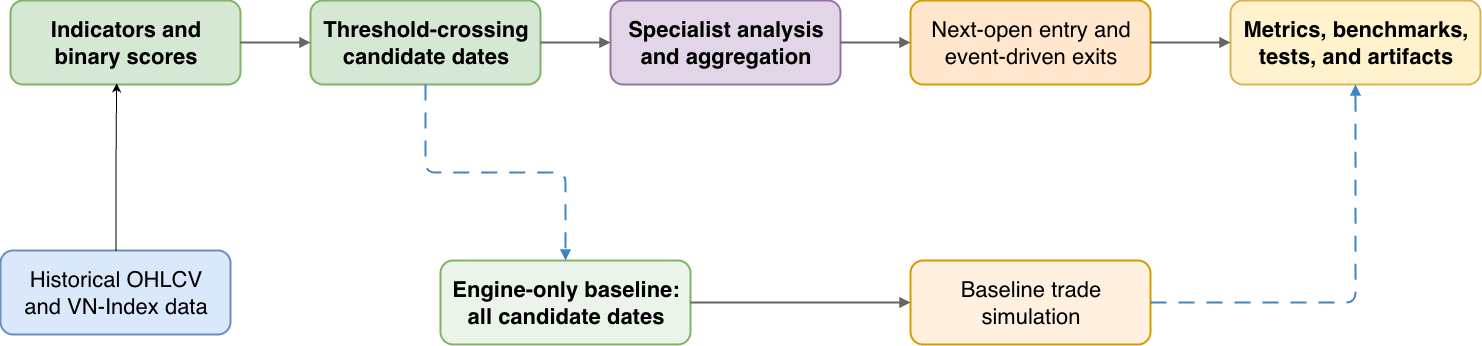

The diagram above was exported from draw.io. Its source (the exported page's mxGraphModel, read from the mxfile embedded in the PNG):
<mxGraphModel dx="1803" dy="1021" grid="1" gridSize="10" guides="1" tooltips="1" connect="1" arrows="1" fold="1" page="1" pageScale="1" pageWidth="1900" pageHeight="650" math="0" shadow="0">
  <root>
    <mxCell id="0" />
    <mxCell id="1" parent="0" />
    <mxCell id="2" parent="1" style="rounded=1;whiteSpace=wrap;html=1;fillColor=#dae8fc;strokeColor=#6c8ebf;strokeWidth=2;fontSize=22;spacing=8;" value="Historical OHLCV&lt;br&gt;and VN-Index data" vertex="1">
      <mxGeometry height="84" width="230" x="320" y="380" as="geometry" />
    </mxCell>
    <mxCell id="3" parent="1" style="rounded=1;whiteSpace=wrap;html=1;fillColor=#d5e8d4;strokeColor=#82b366;strokeWidth=2;fontSize=22;fontStyle=1;spacing=8;" value="Indicators and&lt;br&gt;binary scores" vertex="1">
      <mxGeometry height="84" width="230" x="330" y="130" as="geometry" />
    </mxCell>
    <mxCell id="4" parent="1" style="rounded=1;whiteSpace=wrap;html=1;fillColor=#d5e8d4;strokeColor=#82b366;strokeWidth=2;fontSize=22;fontStyle=1;spacing=8;" value="Threshold-crossing&lt;br&gt;candidate dates" vertex="1">
      <mxGeometry height="84" width="230" x="630" y="130" as="geometry" />
    </mxCell>
    <mxCell id="5" parent="1" style="rounded=1;whiteSpace=wrap;html=1;fillColor=#e1d5e7;strokeColor=#9673a6;strokeWidth=2;fontSize=22;fontStyle=1;spacing=8;" value="Specialist analysis&lt;br&gt;and aggregation" vertex="1">
      <mxGeometry height="84" width="230" x="930" y="130" as="geometry" />
    </mxCell>
    <mxCell id="6" parent="1" style="rounded=1;whiteSpace=wrap;html=1;fillColor=#ffe6cc;strokeColor=#d79b00;strokeWidth=2;fontSize=22;spacing=8;" value="Next-open entry and&lt;br&gt;event-driven exits" vertex="1">
      <mxGeometry height="84" width="240" x="1230" y="130" as="geometry" />
    </mxCell>
    <mxCell id="7" parent="1" style="rounded=1;whiteSpace=wrap;html=1;fillColor=#fff2cc;strokeColor=#d6b656;strokeWidth=2;fontSize=22;fontStyle=1;spacing=8;" value="Metrics, benchmarks,&lt;br&gt;tests, and artifacts" vertex="1">
      <mxGeometry height="84" width="250" x="1550" y="130" as="geometry" />
    </mxCell>
    <mxCell id="8" parent="1" style="rounded=1;whiteSpace=wrap;html=1;fillColor=#eaf4e8;strokeColor=#82b366;strokeWidth=2;fontSize=22;fontStyle=1;spacing=8;" value="Engine-only baseline:&lt;br&gt;all candidate dates" vertex="1">
      <mxGeometry height="84" width="250" x="760" y="390" as="geometry" />
    </mxCell>
    <mxCell id="9" parent="1" style="rounded=1;whiteSpace=wrap;html=1;fillColor=#fff0df;strokeColor=#d79b00;strokeWidth=2;fontSize=22;spacing=8;" value="Baseline trade&lt;br&gt;simulation" vertex="1">
      <mxGeometry height="84" width="240" x="1230" y="390" as="geometry" />
    </mxCell>
    <mxCell id="10" edge="1" parent="1" source="3" style="edgeStyle=orthogonalEdgeStyle;rounded=0;orthogonalLoop=1;jettySize=auto;html=1;endArrow=block;endFill=1;strokeColor=#666666;strokeWidth=2;exitX=1;exitY=0.5;entryX=0;entryY=0.5;fontSize=22;" target="4">
      <mxGeometry relative="1" as="geometry" />
    </mxCell>
    <mxCell id="11" edge="1" parent="1" source="4" style="edgeStyle=orthogonalEdgeStyle;rounded=0;orthogonalLoop=1;jettySize=auto;html=1;endArrow=block;endFill=1;strokeColor=#666666;strokeWidth=2;exitX=1;exitY=0.5;entryX=0;entryY=0.5;fontSize=22;" target="5">
      <mxGeometry relative="1" as="geometry" />
    </mxCell>
    <mxCell id="12" edge="1" parent="1" source="5" style="edgeStyle=orthogonalEdgeStyle;rounded=0;orthogonalLoop=1;jettySize=auto;html=1;endArrow=block;endFill=1;strokeColor=#666666;strokeWidth=2;exitX=1;exitY=0.5;entryX=0;entryY=0.5;fontSize=22;" target="6">
      <mxGeometry relative="1" as="geometry" />
    </mxCell>
    <mxCell id="13" edge="1" parent="1" source="6" style="edgeStyle=orthogonalEdgeStyle;rounded=0;orthogonalLoop=1;jettySize=auto;html=1;endArrow=block;endFill=1;strokeColor=#666666;strokeWidth=2;exitX=1;exitY=0.5;entryX=0;entryY=0.5;fontSize=22;" target="7">
      <mxGeometry relative="1" as="geometry" />
    </mxCell>
    <mxCell id="14" edge="1" parent="1" source="4" style="edgeStyle=orthogonalEdgeStyle;rounded=1;orthogonalLoop=1;jettySize=auto;html=1;endArrow=block;endFill=1;strokeColor=#3d85c6;strokeWidth=2;dashed=1;dashPattern=8 6;exitX=0.5;exitY=1;entryX=0.5;entryY=0;fontSize=22;" target="8">
      <mxGeometry relative="1" as="geometry" />
    </mxCell>
    <mxCell id="15" edge="1" parent="1" source="8" style="edgeStyle=orthogonalEdgeStyle;rounded=0;orthogonalLoop=1;jettySize=auto;html=1;endArrow=block;endFill=1;strokeColor=#666666;strokeWidth=2;exitX=1;exitY=0.5;entryX=0;entryY=0.5;fontSize=22;" target="9">
      <mxGeometry relative="1" as="geometry" />
    </mxCell>
    <mxCell id="16" edge="1" parent="1" source="9" style="edgeStyle=orthogonalEdgeStyle;rounded=1;orthogonalLoop=1;jettySize=auto;html=1;endArrow=block;endFill=1;strokeColor=#3d85c6;strokeWidth=2;dashed=1;dashPattern=8 6;exitX=1;exitY=0.5;entryX=0.5;entryY=1;fontSize=22;" target="7">
      <mxGeometry relative="1" as="geometry" />
    </mxCell>
    <mxCell id="17" edge="1" parent="1" source="2" style="edgeStyle=orthogonalEdgeStyle;rounded=0;orthogonalLoop=1;jettySize=auto;html=1;entryX=0.459;entryY=0.98;entryDx=0;entryDy=0;entryPerimeter=0;fontSize=22;" target="3">
      <mxGeometry relative="1" as="geometry" />
    </mxCell>
  </root>
</mxGraphModel>